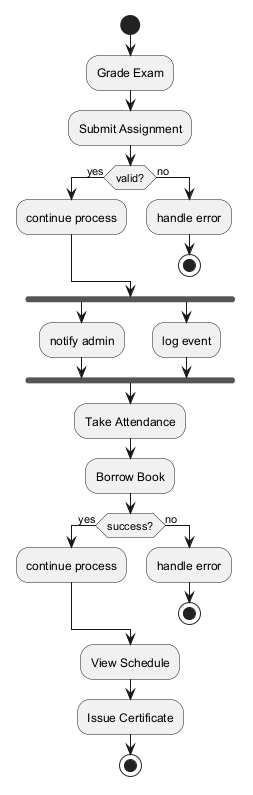

The diagram above was rendered by PlantUML. Its source (embedded in the PNG):
@startuml
skinparam backgroundColor #FFFFFF
skinparam classBackgroundColor #F1F8E9
skinparam classBorderColor #33691E
start
:Grade Exam;
:Submit Assignment;
if (valid?) then (yes)
:continue process;
else (no)
:handle error;
stop
endif
fork
:notify admin;
fork again
:log event;
end fork
:Take Attendance;
:Borrow Book;
if (success?) then (yes)
:continue process;
else (no)
:handle error;
stop
endif
:View Schedule;
:Issue Certificate;
stop
@enduml